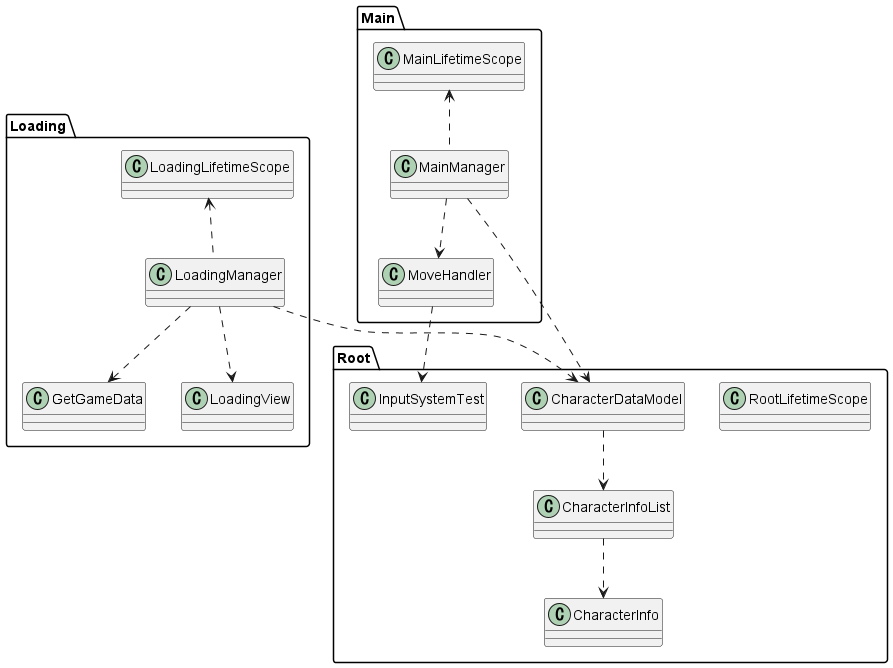

The diagram above was rendered by PlantUML. Its source (embedded in the PNG):
@startuml
'https://plantuml.com/class-diagram

namespace Loading{
    class GetGameData
    class LoadingLifetimeScope
    class LoadingManager
    class LoadingView
    
    LoadingManager ..> LoadingView
    LoadingManager ..> GetGameData
    LoadingManager .up.> LoadingLifetimeScope
}

namespace Main{
    class MainLifetimeScope
    class MainManager
    class MoveHandler
    MainManager ..> MoveHandler
    MainManager .up.> MainLifetimeScope
}

namespace Root{
    class RootLifetimeScope
    class CharacterInfo
    class CharacterInfoList
    class CharacterDataModel
    class InputSystemTest

    CharacterDataModel ..> CharacterInfoList
    CharacterInfoList ..> CharacterInfo
}


Loading.LoadingManager ..> Root.CharacterDataModel

Main.MainManager ..> Root.CharacterDataModel
Main.MoveHandler ..> Root.InputSystemTest
@enduml